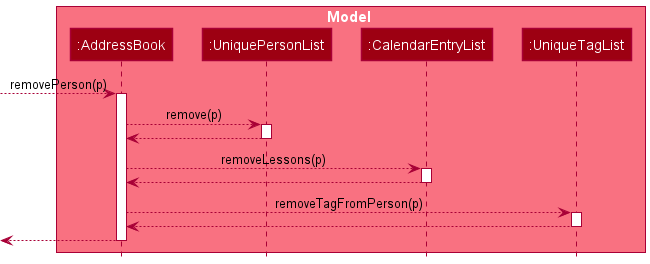

The diagram above was rendered by PlantUML. Its source (embedded in the PNG):
@startuml
!include style.puml

box Model MODEL_COLOR_T1
participant ":AddressBook" as AddressBook MODEL_COLOR
participant ":UniquePersonList" as UniquePersonList MODEL_COLOR

participant ":CalendarEntryList" as CalendarEntryList MODEL_COLOR
participant ":UniqueTagList" as UniqueTagList MODEL_COLOR
end box

[--> AddressBook : removePerson(p)
activate AddressBook

AddressBook -->  UniquePersonList : remove(p)
activate UniquePersonList

AddressBook <-- UniquePersonList
deactivate UniquePersonList

AddressBook --> CalendarEntryList : removeLessons(p)
activate CalendarEntryList

AddressBook <-- CalendarEntryList
deactivate CalendarEntryList

AddressBook -->  UniqueTagList : removeTagFromPerson(p)
activate UniqueTagList

AddressBook <-- UniqueTagList
deactivate UniqueTagList

[<-- AddressBook
deactivate AddressBook


@enduml